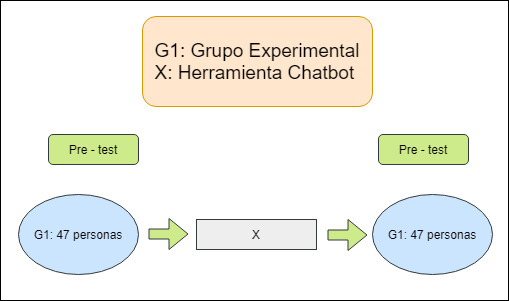

The diagram above was exported from draw.io. Its source (the exported page's mxGraphModel, read from the mxfile embedded in the PNG):
<mxGraphModel dx="1488" dy="590" grid="1" gridSize="10" guides="1" tooltips="1" connect="1" arrows="1" fold="1" page="1" pageScale="1" pageWidth="827" pageHeight="1169" math="0" shadow="0">
  <root>
    <mxCell id="0" />
    <mxCell id="1" parent="0" />
    <mxCell id="7MbnMZpiUKV3OqQvtloK-11" value="" style="rounded=0;whiteSpace=wrap;html=1;" vertex="1" parent="1">
      <mxGeometry x="202" y="110" width="508" height="300" as="geometry" />
    </mxCell>
    <mxCell id="7MbnMZpiUKV3OqQvtloK-12" value="&lt;div style=&quot;text-align: left ; font-size: 19px&quot;&gt;&lt;span&gt;&lt;font style=&quot;font-size: 19px&quot;&gt;G1: Grupo Experimental&lt;/font&gt;&lt;/span&gt;&lt;/div&gt;&lt;div style=&quot;text-align: left ; font-size: 19px&quot;&gt;&lt;span&gt;&lt;font style=&quot;font-size: 19px&quot;&gt;X: Herramienta Chatbot&lt;/font&gt;&lt;/span&gt;&lt;/div&gt;" style="rounded=1;whiteSpace=wrap;html=1;fillColor=#ffe6cc;strokeColor=#d79b00;" vertex="1" parent="1">
      <mxGeometry x="344" y="126" width="230" height="90" as="geometry" />
    </mxCell>
    <mxCell id="7MbnMZpiUKV3OqQvtloK-13" value="X" style="rounded=0;whiteSpace=wrap;html=1;fillColor=#eeeeee;strokeColor=#36393d;" vertex="1" parent="1">
      <mxGeometry x="398" y="329" width="120" height="30" as="geometry" />
    </mxCell>
    <mxCell id="7MbnMZpiUKV3OqQvtloK-14" value="G1: 47 personas" style="ellipse;whiteSpace=wrap;html=1;fillColor=#cce5ff;strokeColor=#36393d;" vertex="1" parent="1">
      <mxGeometry x="220" y="304" width="120" height="80" as="geometry" />
    </mxCell>
    <mxCell id="7MbnMZpiUKV3OqQvtloK-15" value="G1: 47 personas" style="ellipse;whiteSpace=wrap;html=1;fillColor=#cce5ff;strokeColor=#36393d;" vertex="1" parent="1">
      <mxGeometry x="574" y="304" width="120" height="80" as="geometry" />
    </mxCell>
    <mxCell id="7MbnMZpiUKV3OqQvtloK-16" value="Pre - test" style="rounded=1;whiteSpace=wrap;html=1;fillColor=#cdeb8b;strokeColor=#36393d;" vertex="1" parent="1">
      <mxGeometry x="250" y="244" width="90" height="30" as="geometry" />
    </mxCell>
    <mxCell id="7MbnMZpiUKV3OqQvtloK-17" value="Pre - test" style="rounded=1;whiteSpace=wrap;html=1;fillColor=#cdeb8b;strokeColor=#36393d;" vertex="1" parent="1">
      <mxGeometry x="580" y="244" width="90" height="30" as="geometry" />
    </mxCell>
    <mxCell id="7MbnMZpiUKV3OqQvtloK-18" value="" style="shape=flexArrow;endArrow=classic;html=1;fillColor=#cdeb8b;strokeColor=#36393d;" edge="1" parent="1">
      <mxGeometry width="50" height="50" relative="1" as="geometry">
        <mxPoint x="350" y="343.5" as="sourcePoint" />
        <mxPoint x="390" y="343.5" as="targetPoint" />
      </mxGeometry>
    </mxCell>
    <mxCell id="7MbnMZpiUKV3OqQvtloK-19" value="" style="shape=flexArrow;endArrow=classic;html=1;fillColor=#cdeb8b;strokeColor=#36393d;" edge="1" parent="1">
      <mxGeometry width="50" height="50" relative="1" as="geometry">
        <mxPoint x="529" y="344.5" as="sourcePoint" />
        <mxPoint x="569" y="344.5" as="targetPoint" />
      </mxGeometry>
    </mxCell>
  </root>
</mxGraphModel>